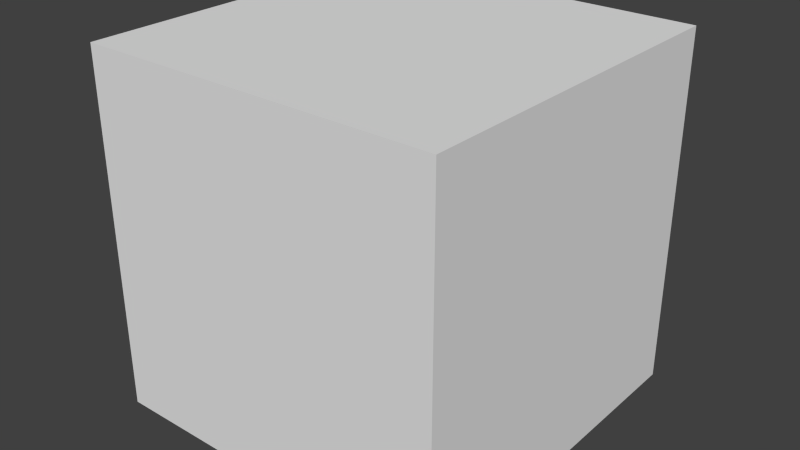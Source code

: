 # Source: skybox.blend  (saved by Blender 2.74.0; exported with 4.5.12 LTS)
import bpy
from mathutils import Matrix  # noqa: F401  (used for matrix-valued properties, if any)

bpy.ops.wm.read_factory_settings(use_empty=True)
scene = bpy.context.scene
scene.name = 'Scene'

# ---- collections
col_collection_1 = bpy.data.collections.new('Collection 1'); scene.collection.children.link(col_collection_1)

# ---- materials (node trees are filled in below, after node groups)
mat_top = bpy.data.materials.new('Top')
mat_top.alpha_threshold = 0.0
mat_top.use_transparent_shadow = False
mat_top.preview_render_type = 'CUBE'
mat_top.roughness = 0.5
mat_top.line_color = (0.0, 0.0, 0.0, 1.0)
mat_left = bpy.data.materials.new('Left')
mat_left.alpha_threshold = 0.0
mat_left.use_transparent_shadow = False
mat_left.preview_render_type = 'CUBE'
mat_left.roughness = 0.5
mat_back = bpy.data.materials.new('Back')
mat_back.alpha_threshold = 0.0
mat_back.use_transparent_shadow = False
mat_back.roughness = 0.5
mat_right = bpy.data.materials.new('Right')
mat_right.alpha_threshold = 0.0
mat_right.use_transparent_shadow = False
mat_right.preview_render_type = 'CUBE'
mat_right.roughness = 0.5
mat_front = bpy.data.materials.new('Front')
mat_front.alpha_threshold = 0.0
mat_front.use_transparent_shadow = False
mat_front.preview_render_type = 'CUBE'
mat_front.roughness = 0.5
mat_bottom = bpy.data.materials.new('Bottom')
mat_bottom.alpha_threshold = 0.0
mat_bottom.use_transparent_shadow = False
mat_bottom.roughness = 0.5

# ---- material node trees

# ---- world
world_world = bpy.data.worlds.new('World'); scene.world = world_world
world_world.color = (0.05088, 0.05088, 0.05088)
world_world.use_sun_shadow = False
world_world.sun_shadow_jitter_overblur = 0.0
world_world.cycles.sampling_method = 'MANUAL'
world_world.cycles.sample_map_resolution = 256

# ---- meshes
me_cube_005 = bpy.data.meshes.new('Cube.005')
me_cube_005.from_pydata([(-16.0, 16.0, 16.0), (-16.0, 16.0, -16.0), (16.0, 16.0, -16.0), (16.0, 16.0, 16.0)], [], [(0, 3, 2, 1)])
_uv = me_cube_005.uv_layers.new(name='UVMap')
_uv.uv.foreach_set('vector', [0.9999, 0.9999, 0.0001001, 0.9999, 9.998e-05, 0.0001001, 0.9999, 9.998e-05])
_ca = me_cube_005.color_attributes.new('Col', 'BYTE_COLOR', 'CORNER')
_ca.data.foreach_set('color', [1.0, 1.0, 1.0, 1.0, 1.0, 1.0, 1.0, 1.0, 1.0, 1.0, 1.0, 1.0, 1.0, 1.0, 1.0, 1.0])
me_cube_005.materials.append(mat_top)
me_cube_005.use_remesh_preserve_volume = False
me_cube_005.use_remesh_preserve_attributes = False
me_cube_005.use_mirror_vertex_groups = False
me_cube_005.update()
me_cube_004 = bpy.data.meshes.new('Cube.004')
me_cube_004.from_pydata([(-16.0, -16.0, 16.0), (-16.0, 16.0, 16.0), (-16.0, -16.0, -16.0), (-16.0, 16.0, -16.0)], [], [(0, 1, 3, 2)])
_uv = me_cube_004.uv_layers.new(name='UVMap')
_uv.uv.foreach_set('vector', [0.9999, 9.998e-05, 0.9999, 0.9999, 9.998e-05, 0.9999, 9.998e-05, 0.0001002])
_ca = me_cube_004.color_attributes.new('Col', 'BYTE_COLOR', 'CORNER')
_ca.data.foreach_set('color', [1.0, 1.0, 1.0, 1.0, 1.0, 1.0, 1.0, 1.0, 1.0, 1.0, 1.0, 1.0, 1.0, 1.0, 1.0, 1.0])
me_cube_004.materials.append(mat_left)
me_cube_004.use_remesh_preserve_volume = False
me_cube_004.use_remesh_preserve_attributes = False
me_cube_004.use_mirror_vertex_groups = False
me_cube_004.update()
me_cube_003 = bpy.data.meshes.new('Cube.003')
me_cube_003.from_pydata([(16.0, -16.0, 16.0), (-16.0, -16.0, 16.0), (16.0, 16.0, 16.0), (-16.0, 16.0, 16.0)], [], [(2, 3, 1, 0)])
_uv = me_cube_003.uv_layers.new(name='UVMap')
_uv.uv.foreach_set('vector', [0.9999, 0.9999, 9.998e-05, 0.9999, 0.0001001, 0.0001001, 0.9999, 9.998e-05])
_ca = me_cube_003.color_attributes.new('Col', 'BYTE_COLOR', 'CORNER')
_ca.data.foreach_set('color', [1.0, 1.0, 1.0, 1.0, 1.0, 1.0, 1.0, 1.0, 1.0, 1.0, 1.0, 1.0, 1.0, 1.0, 1.0, 1.0])
me_cube_003.materials.append(mat_back)
me_cube_003.use_remesh_preserve_volume = False
me_cube_003.use_remesh_preserve_attributes = False
me_cube_003.use_mirror_vertex_groups = False
me_cube_003.update()
me_cube_002 = bpy.data.meshes.new('Cube.002')
me_cube_002.from_pydata([(16.0, -16.0, 16.0), (16.0, -16.0, -16.0), (16.0, 16.0, 16.0), (16.0, 16.0, -16.0)], [], [(0, 1, 3, 2)])
_uv = me_cube_002.uv_layers.new(name='UVMap')
_uv.uv.foreach_set('vector', [9.998e-05, 0.0001, 0.9999, 9.998e-05, 0.9999, 0.9999, 0.0001, 0.9999])
_ca = me_cube_002.color_attributes.new('Col', 'BYTE_COLOR', 'CORNER')
_ca.data.foreach_set('color', [1.0, 1.0, 1.0, 1.0, 1.0, 1.0, 1.0, 1.0, 1.0, 1.0, 1.0, 1.0, 1.0, 1.0, 1.0, 1.0])
me_cube_002.materials.append(mat_right)
me_cube_002.use_remesh_preserve_volume = False
me_cube_002.use_remesh_preserve_attributes = False
me_cube_002.use_mirror_vertex_groups = False
me_cube_002.update()
me_cube_001 = bpy.data.meshes.new('Cube.001')
me_cube_001.from_pydata([(-16.0, -16.0, -16.0), (-16.0, 16.0, -16.0), (16.0, -16.0, -16.0), (16.0, 16.0, -16.0)], [], [(0, 1, 3, 2)])
_uv = me_cube_001.uv_layers.new(name='UVMap')
_uv.uv.foreach_set('vector', [0.9999, 9.998e-05, 0.9999, 0.9999, 9.998e-05, 0.9999, 9.998e-05, 0.0001002])
_ca = me_cube_001.color_attributes.new('Col', 'BYTE_COLOR', 'CORNER')
_ca.data.foreach_set('color', [1.0, 1.0, 1.0, 1.0, 1.0, 1.0, 1.0, 1.0, 1.0, 1.0, 1.0, 1.0, 1.0, 1.0, 1.0, 1.0])
me_cube_001.materials.append(mat_front)
me_cube_001.use_remesh_preserve_volume = False
me_cube_001.use_remesh_preserve_attributes = False
me_cube_001.use_mirror_vertex_groups = False
me_cube_001.update()
me_cube = bpy.data.meshes.new('Cube')
me_cube.from_pydata([(-16.0, -16.0, 16.0), (-16.0, -16.0, -16.0), (16.0, -16.0, -16.0), (16.0, -16.0, 16.0)], [], [(0, 1, 2, 3)])
_uv = me_cube.uv_layers.new(name='UVMap')
_uv.uv.foreach_set('vector', [0.9999, 0.9999, 0.0001005, 0.9999, 9.998e-05, 0.0001007, 0.9999, 9.998e-05])
_ca = me_cube.color_attributes.new('Col', 'BYTE_COLOR', 'CORNER')
_ca.data.foreach_set('color', [1.0, 1.0, 1.0, 1.0, 1.0, 1.0, 1.0, 1.0, 1.0, 1.0, 1.0, 1.0, 1.0, 1.0, 1.0, 1.0])
me_cube.materials.append(mat_bottom)
me_cube.use_remesh_preserve_volume = False
me_cube.use_remesh_preserve_attributes = False
me_cube.use_mirror_vertex_groups = False
me_cube.update()

# ---- objects
ob_top = bpy.data.objects.new('Top', me_cube_005)
ob_left = bpy.data.objects.new('Left', me_cube_004)
ob_back = bpy.data.objects.new('Back', me_cube_003)
ob_right = bpy.data.objects.new('Right', me_cube_002)
ob_front = bpy.data.objects.new('Front', me_cube_001)
ob_bottom = bpy.data.objects.new('Bottom', me_cube)

# ---- transforms, parenting, visibility, modifiers, constraints
ob_top.location = (0.0, 0.0, 0.0)
ob_top.lock_rotations_4d = False
ob_top.empty_display_type = 'ARROWS'
ob_top.lineart.crease_threshold = 0.0
ob_left.location = (0.0, 0.0, 0.0)
ob_left.lock_rotations_4d = False
ob_left.empty_display_type = 'ARROWS'
ob_left.lineart.crease_threshold = 0.0
ob_back.location = (0.0, 0.0, 0.0)
ob_back.lock_rotations_4d = False
ob_back.empty_display_type = 'ARROWS'
ob_back.lineart.crease_threshold = 0.0
ob_right.location = (0.0, 0.0, 0.0)
ob_right.lock_rotations_4d = False
ob_right.empty_display_type = 'ARROWS'
ob_right.lineart.crease_threshold = 0.0
ob_front.location = (0.0, 0.0, 0.0)
ob_front.lock_rotations_4d = False
ob_front.empty_display_type = 'ARROWS'
ob_front.lineart.crease_threshold = 0.0
ob_bottom.location = (0.0, 0.0, 0.0)
ob_bottom.lock_rotations_4d = False
ob_bottom.empty_display_type = 'ARROWS'
ob_bottom.lineart.crease_threshold = 0.0

# ---- collection membership
col_collection_1.objects.link(ob_top)
col_collection_1.objects.link(ob_left)
col_collection_1.objects.link(ob_back)
col_collection_1.objects.link(ob_right)
col_collection_1.objects.link(ob_front)
col_collection_1.objects.link(ob_bottom)

# ---- scene / render settings (as saved in the file)
scene.camera = ob_bottom
scene.frame_start = 1; scene.frame_end = 250; scene.frame_set(1)
scene.render.engine = 'BLENDER_EEVEE_NEXT'
scene.render.resolution_percentage = 50
scene.render.dither_intensity = 0.0
scene.cycles.use_denoising = False
scene.cycles.samples = 10
scene.cycles.sampling_pattern = 'TABULATED_SOBOL'
scene.cycles.light_sampling_threshold = 0.0
scene.cycles.use_adaptive_sampling = False
scene.cycles.use_light_tree = False
scene.cycles.blur_glossy = 0.0
scene.cycles.pixel_filter_type = 'GAUSSIAN'
scene.cycles.sample_clamp_indirect = 0.0
scene.view_settings.view_transform = 'Standard'
bpy.context.view_layer.update()

# ---- added for rendering (the .blend has no active camera and no usable light): camera, sun
cam_auto = bpy.data.cameras.new('AutoCamera')
cam_auto.lens = 50.0
cam_auto.sensor_width = 36.0
cam_auto.clip_end = 1000.0
ob_auto_camera = bpy.data.objects.new('AutoCamera', cam_auto)
scene.collection.objects.link(ob_auto_camera)
ob_auto_camera.location = (51.2668, -61.5202, 41.0135)
ob_auto_camera.rotation_euler = (1.09748, -7.21219e-08, 0.694738)
scene.camera = ob_auto_camera
light_auto_sun = bpy.data.lights.new('AutoSun', 'SUN')
light_auto_sun.energy = 3.0
light_auto_sun.angle = 0.0523599
ob_auto_sun = bpy.data.objects.new('AutoSun', light_auto_sun)
scene.collection.objects.link(ob_auto_sun)
ob_auto_sun.rotation_euler = (0.872665, 0.174533, 0.523599)
bpy.context.view_layer.update()
